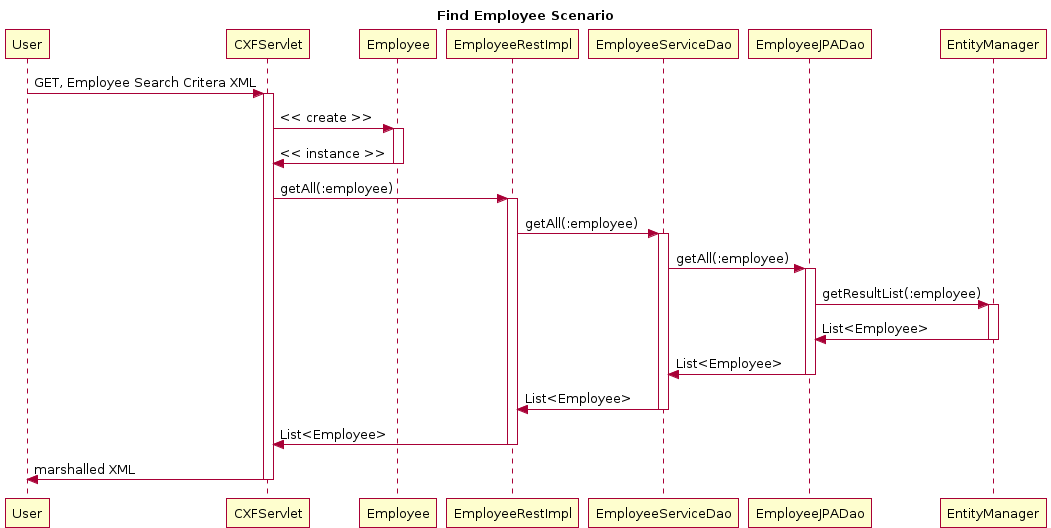

The diagram above was rendered by PlantUML. Its source (embedded in the PNG):
@startuml
title Find Employee Scenario
participant User
User -> CXFServlet: GET, Employee Search Critera XML
activate CXFServlet
CXFServlet -> Employee: << create >>
activate Employee
Employee -> CXFServlet: << instance >>
deactivate Employee
CXFServlet -> EmployeeRestImpl: getAll(:employee)
activate EmployeeRestImpl
EmployeeRestImpl -> EmployeeServiceDao: getAll(:employee)
activate EmployeeServiceDao
EmployeeServiceDao -> EmployeeJPADao: getAll(:employee)
activate EmployeeJPADao
EmployeeJPADao -> EntityManager: getResultList(:employee)
activate EntityManager
EntityManager -> EmployeeJPADao: List<Employee>
deactivate EntityManager
EmployeeJPADao -> EmployeeServiceDao: List<Employee>
deactivate EmployeeJPADao
EmployeeServiceDao -> EmployeeRestImpl: List<Employee>
deactivate EmployeeServiceDao
EmployeeRestImpl -> CXFServlet: List<Employee>
deactivate EmployeeRestImpl
CXFServlet -> User: marshalled XML
deactivate CXFServlet
@enduml